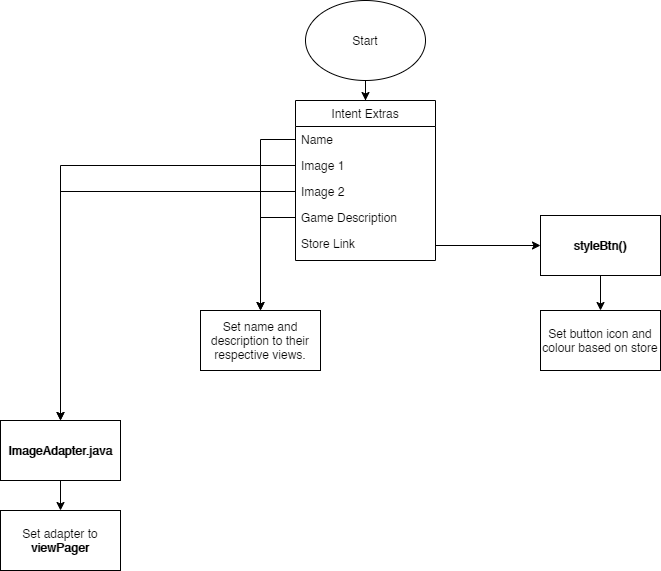

The diagram above was exported from draw.io. Its source (the exported page's mxGraphModel, read from the mxfile embedded in the PNG):
<mxGraphModel dx="1024" dy="592" grid="1" gridSize="10" guides="1" tooltips="1" connect="1" arrows="1" fold="1" page="1" pageScale="1" pageWidth="850" pageHeight="1100" math="0" shadow="0">
  <root>
    <mxCell id="2lw_kWCV2x0piyuKvNoQ-0" />
    <mxCell id="2lw_kWCV2x0piyuKvNoQ-1" parent="2lw_kWCV2x0piyuKvNoQ-0" />
    <mxCell id="2lw_kWCV2x0piyuKvNoQ-9" style="edgeStyle=orthogonalEdgeStyle;rounded=0;orthogonalLoop=1;jettySize=auto;html=1;" parent="2lw_kWCV2x0piyuKvNoQ-1" source="2lw_kWCV2x0piyuKvNoQ-2" target="2lw_kWCV2x0piyuKvNoQ-3" edge="1">
      <mxGeometry relative="1" as="geometry" />
    </mxCell>
    <mxCell id="2lw_kWCV2x0piyuKvNoQ-2" value="Start" style="ellipse;whiteSpace=wrap;html=1;" parent="2lw_kWCV2x0piyuKvNoQ-1" vertex="1">
      <mxGeometry x="365" y="10" width="120" height="80" as="geometry" />
    </mxCell>
    <mxCell id="2lw_kWCV2x0piyuKvNoQ-3" value="Intent Extras" style="swimlane;fontStyle=0;childLayout=stackLayout;horizontal=1;startSize=26;fillColor=none;horizontalStack=0;resizeParent=1;resizeParentMax=0;resizeLast=0;collapsible=1;marginBottom=0;" parent="2lw_kWCV2x0piyuKvNoQ-1" vertex="1">
      <mxGeometry x="355" y="110" width="140" height="160" as="geometry" />
    </mxCell>
    <mxCell id="2lw_kWCV2x0piyuKvNoQ-4" value="Name" style="text;strokeColor=none;fillColor=none;align=left;verticalAlign=top;spacingLeft=4;spacingRight=4;overflow=hidden;rotatable=0;points=[[0,0.5],[1,0.5]];portConstraint=eastwest;" parent="2lw_kWCV2x0piyuKvNoQ-3" vertex="1">
      <mxGeometry y="26" width="140" height="26" as="geometry" />
    </mxCell>
    <mxCell id="2lw_kWCV2x0piyuKvNoQ-5" value="Image 1" style="text;strokeColor=none;fillColor=none;align=left;verticalAlign=top;spacingLeft=4;spacingRight=4;overflow=hidden;rotatable=0;points=[[0,0.5],[1,0.5]];portConstraint=eastwest;" parent="2lw_kWCV2x0piyuKvNoQ-3" vertex="1">
      <mxGeometry y="52" width="140" height="26" as="geometry" />
    </mxCell>
    <mxCell id="2lw_kWCV2x0piyuKvNoQ-6" value="Image 2" style="text;strokeColor=none;fillColor=none;align=left;verticalAlign=top;spacingLeft=4;spacingRight=4;overflow=hidden;rotatable=0;points=[[0,0.5],[1,0.5]];portConstraint=eastwest;" parent="2lw_kWCV2x0piyuKvNoQ-3" vertex="1">
      <mxGeometry y="78" width="140" height="26" as="geometry" />
    </mxCell>
    <mxCell id="2lw_kWCV2x0piyuKvNoQ-7" value="Game Description" style="text;strokeColor=none;fillColor=none;align=left;verticalAlign=top;spacingLeft=4;spacingRight=4;overflow=hidden;rotatable=0;points=[[0,0.5],[1,0.5]];portConstraint=eastwest;" parent="2lw_kWCV2x0piyuKvNoQ-3" vertex="1">
      <mxGeometry y="104" width="140" height="26" as="geometry" />
    </mxCell>
    <mxCell id="2lw_kWCV2x0piyuKvNoQ-8" value="Store Link" style="text;strokeColor=none;fillColor=none;align=left;verticalAlign=top;spacingLeft=4;spacingRight=4;overflow=hidden;rotatable=0;points=[[0,0.5],[1,0.5]];portConstraint=eastwest;" parent="2lw_kWCV2x0piyuKvNoQ-3" vertex="1">
      <mxGeometry y="130" width="140" height="30" as="geometry" />
    </mxCell>
    <mxCell id="2lw_kWCV2x0piyuKvNoQ-13" value="" style="edgeStyle=orthogonalEdgeStyle;rounded=0;orthogonalLoop=1;jettySize=auto;html=1;" parent="2lw_kWCV2x0piyuKvNoQ-1" source="2lw_kWCV2x0piyuKvNoQ-10" target="2lw_kWCV2x0piyuKvNoQ-12" edge="1">
      <mxGeometry relative="1" as="geometry" />
    </mxCell>
    <mxCell id="2lw_kWCV2x0piyuKvNoQ-10" value="&lt;b&gt;styleBtn()&lt;/b&gt;" style="rounded=0;whiteSpace=wrap;html=1;" parent="2lw_kWCV2x0piyuKvNoQ-1" vertex="1">
      <mxGeometry x="600" y="225" width="120" height="60" as="geometry" />
    </mxCell>
    <mxCell id="2lw_kWCV2x0piyuKvNoQ-11" style="edgeStyle=orthogonalEdgeStyle;rounded=0;orthogonalLoop=1;jettySize=auto;html=1;exitX=1;exitY=0.5;exitDx=0;exitDy=0;entryX=0;entryY=0.5;entryDx=0;entryDy=0;" parent="2lw_kWCV2x0piyuKvNoQ-1" source="2lw_kWCV2x0piyuKvNoQ-8" target="2lw_kWCV2x0piyuKvNoQ-10" edge="1">
      <mxGeometry relative="1" as="geometry" />
    </mxCell>
    <mxCell id="2lw_kWCV2x0piyuKvNoQ-12" value="Set button icon and colour based on store" style="rounded=0;whiteSpace=wrap;html=1;" parent="2lw_kWCV2x0piyuKvNoQ-1" vertex="1">
      <mxGeometry x="600" y="320" width="120" height="60" as="geometry" />
    </mxCell>
    <mxCell id="2lw_kWCV2x0piyuKvNoQ-14" style="edgeStyle=orthogonalEdgeStyle;rounded=0;orthogonalLoop=1;jettySize=auto;html=1;exitX=0;exitY=0.5;exitDx=0;exitDy=0;" parent="2lw_kWCV2x0piyuKvNoQ-1" source="2lw_kWCV2x0piyuKvNoQ-7" edge="1">
      <mxGeometry relative="1" as="geometry">
        <mxPoint x="320" y="320" as="targetPoint" />
      </mxGeometry>
    </mxCell>
    <mxCell id="2lw_kWCV2x0piyuKvNoQ-16" style="edgeStyle=orthogonalEdgeStyle;rounded=0;orthogonalLoop=1;jettySize=auto;html=1;" parent="2lw_kWCV2x0piyuKvNoQ-1" source="2lw_kWCV2x0piyuKvNoQ-4" edge="1">
      <mxGeometry relative="1" as="geometry">
        <mxPoint x="320" y="320" as="targetPoint" />
      </mxGeometry>
    </mxCell>
    <mxCell id="2lw_kWCV2x0piyuKvNoQ-17" value="Set name and description to their respective views." style="whiteSpace=wrap;html=1;" parent="2lw_kWCV2x0piyuKvNoQ-1" vertex="1">
      <mxGeometry x="260" y="320" width="120" height="60" as="geometry" />
    </mxCell>
    <mxCell id="2lw_kWCV2x0piyuKvNoQ-20" style="edgeStyle=orthogonalEdgeStyle;rounded=0;orthogonalLoop=1;jettySize=auto;html=1;exitX=0;exitY=0.5;exitDx=0;exitDy=0;" parent="2lw_kWCV2x0piyuKvNoQ-1" source="2lw_kWCV2x0piyuKvNoQ-5" edge="1">
      <mxGeometry relative="1" as="geometry">
        <mxPoint x="120" y="430" as="targetPoint" />
      </mxGeometry>
    </mxCell>
    <mxCell id="2lw_kWCV2x0piyuKvNoQ-21" style="edgeStyle=orthogonalEdgeStyle;rounded=0;orthogonalLoop=1;jettySize=auto;html=1;exitX=0;exitY=0.5;exitDx=0;exitDy=0;" parent="2lw_kWCV2x0piyuKvNoQ-1" source="2lw_kWCV2x0piyuKvNoQ-6" edge="1">
      <mxGeometry relative="1" as="geometry">
        <mxPoint x="120" y="430" as="targetPoint" />
      </mxGeometry>
    </mxCell>
    <mxCell id="2lw_kWCV2x0piyuKvNoQ-24" style="edgeStyle=orthogonalEdgeStyle;rounded=0;orthogonalLoop=1;jettySize=auto;html=1;entryX=0.5;entryY=0;entryDx=0;entryDy=0;" parent="2lw_kWCV2x0piyuKvNoQ-1" source="2lw_kWCV2x0piyuKvNoQ-22" target="2lw_kWCV2x0piyuKvNoQ-23" edge="1">
      <mxGeometry relative="1" as="geometry" />
    </mxCell>
    <mxCell id="2lw_kWCV2x0piyuKvNoQ-22" value="&lt;b&gt;ImageAdapter.java&lt;/b&gt;" style="rounded=0;whiteSpace=wrap;html=1;" parent="2lw_kWCV2x0piyuKvNoQ-1" vertex="1">
      <mxGeometry x="60" y="430" width="120" height="60" as="geometry" />
    </mxCell>
    <mxCell id="2lw_kWCV2x0piyuKvNoQ-23" value="Set adapter to &lt;b&gt;viewPager&lt;/b&gt;" style="rounded=0;whiteSpace=wrap;html=1;" parent="2lw_kWCV2x0piyuKvNoQ-1" vertex="1">
      <mxGeometry x="60" y="520" width="120" height="60" as="geometry" />
    </mxCell>
  </root>
</mxGraphModel>